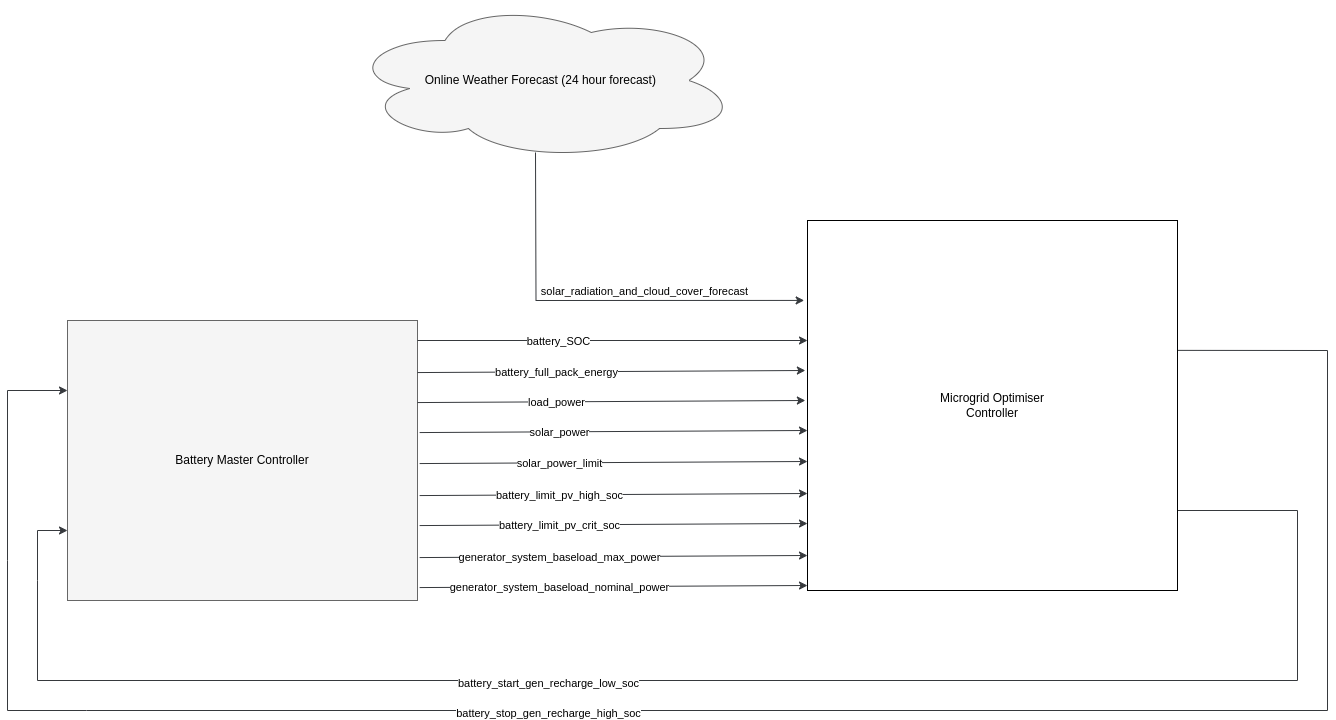

The diagram above was exported from draw.io. Its source (the exported page's mxGraphModel, read from the mxfile embedded in the PNG):
<mxGraphModel dx="2784" dy="1817" grid="0" gridSize="10" guides="1" tooltips="1" connect="1" arrows="1" fold="1" page="1" pageScale="1" pageWidth="827" pageHeight="1169" background="#ffffff" math="0" shadow="0">
  <root>
    <mxCell id="0" />
    <mxCell id="1" parent="0" />
    <mxCell id="kd4t5nNqRs4C1x71-_mH-1" value="Battery Master Controller" style="rounded=0;whiteSpace=wrap;html=1;fillColor=#f5f5f5;fontColor=#000000;strokeColor=#666666;labelBackgroundColor=none;" parent="1" vertex="1">
      <mxGeometry x="-300" y="410" width="350" height="280" as="geometry" />
    </mxCell>
    <mxCell id="kd4t5nNqRs4C1x71-_mH-4" value="" style="group;fillColor=#FFFFFF;strokeColor=#36393d;labelBackgroundColor=none;fontColor=#000000;container=0;" parent="1" connectable="0" vertex="1">
      <mxGeometry x="440" y="310" width="370" height="370" as="geometry" />
    </mxCell>
    <mxCell id="kd4t5nNqRs4C1x71-_mH-5" value="Online Weather Forecast (24 hour forecast)&amp;nbsp;" style="ellipse;shape=cloud;whiteSpace=wrap;html=1;fillColor=#f5f5f5;fontColor=#000000;strokeColor=#666666;labelBackgroundColor=none;" parent="1" vertex="1">
      <mxGeometry x="-20" y="90" width="390" height="160" as="geometry" />
    </mxCell>
    <mxCell id="kd4t5nNqRs4C1x71-_mH-6" value="" style="endArrow=classic;html=1;rounded=0;exitX=0.55;exitY=0.95;exitDx=0;exitDy=0;exitPerimeter=0;entryX=-0.009;entryY=0.216;entryDx=0;entryDy=0;entryPerimeter=0;fillColor=#eeeeee;strokeColor=#36393d;labelBackgroundColor=none;fontColor=#000000;" parent="1" target="kd4t5nNqRs4C1x71-_mH-2" edge="1">
      <mxGeometry width="50" height="50" relative="1" as="geometry">
        <mxPoint x="168" y="242" as="sourcePoint" />
        <mxPoint x="413.5" y="390" as="targetPoint" />
        <Array as="points">
          <mxPoint x="168.5" y="390" />
        </Array>
      </mxGeometry>
    </mxCell>
    <mxCell id="kd4t5nNqRs4C1x71-_mH-7" value="solar_radiation_and_cloud_cover_forecast" style="edgeLabel;html=1;align=center;verticalAlign=middle;resizable=0;points=[];labelBackgroundColor=#FFFFFF;fontColor=#000000;" parent="kd4t5nNqRs4C1x71-_mH-6" connectable="0" vertex="1">
      <mxGeometry x="0.2326" y="1" relative="1" as="geometry">
        <mxPoint y="-8" as="offset" />
      </mxGeometry>
    </mxCell>
    <mxCell id="kd4t5nNqRs4C1x71-_mH-8" value="" style="endArrow=classic;html=1;rounded=0;labelBackgroundColor=none;fontColor=#000000;fillColor=#eeeeee;strokeColor=#36393d;" parent="1" edge="1">
      <mxGeometry width="50" height="50" relative="1" as="geometry">
        <mxPoint x="50" y="430" as="sourcePoint" />
        <mxPoint x="440" y="430" as="targetPoint" />
      </mxGeometry>
    </mxCell>
    <mxCell id="kd4t5nNqRs4C1x71-_mH-9" value="battery_SOC" style="edgeLabel;html=1;align=center;verticalAlign=middle;resizable=0;points=[];labelBackgroundColor=#FFFFFF;fontColor=#000000;" parent="kd4t5nNqRs4C1x71-_mH-8" connectable="0" vertex="1">
      <mxGeometry x="-0.2818" relative="1" as="geometry">
        <mxPoint as="offset" />
      </mxGeometry>
    </mxCell>
    <mxCell id="kd4t5nNqRs4C1x71-_mH-10" value="" style="endArrow=classic;html=1;rounded=0;exitX=1.003;exitY=0.152;exitDx=0;exitDy=0;exitPerimeter=0;entryX=-0.002;entryY=0.414;entryDx=0;entryDy=0;entryPerimeter=0;labelBackgroundColor=none;fontColor=#000000;fillColor=#eeeeee;strokeColor=#36393d;" parent="1" edge="1">
      <mxGeometry width="50" height="50" relative="1" as="geometry">
        <mxPoint x="50.000000000000185" y="492.0600000000001" as="sourcePoint" />
        <mxPoint x="437.87000000000006" y="489.99999999999994" as="targetPoint" />
      </mxGeometry>
    </mxCell>
    <mxCell id="kd4t5nNqRs4C1x71-_mH-11" value="load_power" style="edgeLabel;html=1;align=center;verticalAlign=middle;resizable=0;points=[];labelBackgroundColor=#FFFFFF;fontColor=#000000;" parent="kd4t5nNqRs4C1x71-_mH-10" connectable="0" vertex="1">
      <mxGeometry x="-0.2818" relative="1" as="geometry">
        <mxPoint as="offset" />
      </mxGeometry>
    </mxCell>
    <mxCell id="kd4t5nNqRs4C1x71-_mH-12" value="" style="endArrow=classic;html=1;rounded=0;exitX=1.003;exitY=0.152;exitDx=0;exitDy=0;exitPerimeter=0;entryX=-0.002;entryY=0.414;entryDx=0;entryDy=0;entryPerimeter=0;labelBackgroundColor=none;fontColor=#000000;fillColor=#eeeeee;strokeColor=#36393d;" parent="1" edge="1">
      <mxGeometry width="50" height="50" relative="1" as="geometry">
        <mxPoint x="52.13000000000023" y="553.06" as="sourcePoint" />
        <mxPoint x="439.9999999999999" y="551" as="targetPoint" />
      </mxGeometry>
    </mxCell>
    <mxCell id="kd4t5nNqRs4C1x71-_mH-13" value="solar_power_limit" style="edgeLabel;html=1;align=center;verticalAlign=middle;resizable=0;points=[];labelBackgroundColor=#FFFFFF;fontColor=#000000;" parent="kd4t5nNqRs4C1x71-_mH-12" connectable="0" vertex="1">
      <mxGeometry x="-0.2818" relative="1" as="geometry">
        <mxPoint as="offset" />
      </mxGeometry>
    </mxCell>
    <mxCell id="kd4t5nNqRs4C1x71-_mH-14" value="" style="endArrow=classic;html=1;rounded=0;exitX=1.003;exitY=0.152;exitDx=0;exitDy=0;exitPerimeter=0;entryX=-0.002;entryY=0.414;entryDx=0;entryDy=0;entryPerimeter=0;labelBackgroundColor=none;fontColor=#000000;fillColor=#eeeeee;strokeColor=#36393d;" parent="1" edge="1">
      <mxGeometry width="50" height="50" relative="1" as="geometry">
        <mxPoint x="52.13000000000034" y="647.06" as="sourcePoint" />
        <mxPoint x="440" y="645" as="targetPoint" />
      </mxGeometry>
    </mxCell>
    <mxCell id="kd4t5nNqRs4C1x71-_mH-15" value="generator_system_baseload_max_power" style="edgeLabel;html=1;align=center;verticalAlign=middle;resizable=0;points=[];labelBackgroundColor=#FFFFFF;fontColor=#000000;" parent="kd4t5nNqRs4C1x71-_mH-14" connectable="0" vertex="1">
      <mxGeometry x="-0.2818" relative="1" as="geometry">
        <mxPoint as="offset" />
      </mxGeometry>
    </mxCell>
    <mxCell id="kd4t5nNqRs4C1x71-_mH-16" value="" style="endArrow=classic;html=1;rounded=0;exitX=1.003;exitY=0.152;exitDx=0;exitDy=0;exitPerimeter=0;entryX=-0.002;entryY=0.414;entryDx=0;entryDy=0;entryPerimeter=0;labelBackgroundColor=none;fontColor=#000000;fillColor=#eeeeee;strokeColor=#36393d;" parent="1" edge="1">
      <mxGeometry width="50" height="50" relative="1" as="geometry">
        <mxPoint x="52.13000000000034" y="677.06" as="sourcePoint" />
        <mxPoint x="440" y="675" as="targetPoint" />
      </mxGeometry>
    </mxCell>
    <mxCell id="kd4t5nNqRs4C1x71-_mH-17" value="generator_system_baseload_nominal_power" style="edgeLabel;html=1;align=center;verticalAlign=middle;resizable=0;points=[];labelBackgroundColor=#FFFFFF;fontColor=#000000;" parent="kd4t5nNqRs4C1x71-_mH-16" connectable="0" vertex="1">
      <mxGeometry x="-0.2818" relative="1" as="geometry">
        <mxPoint as="offset" />
      </mxGeometry>
    </mxCell>
    <mxCell id="kd4t5nNqRs4C1x71-_mH-18" value="" style="endArrow=classic;html=1;rounded=0;exitX=1.003;exitY=0.152;exitDx=0;exitDy=0;exitPerimeter=0;entryX=-0.002;entryY=0.414;entryDx=0;entryDy=0;entryPerimeter=0;labelBackgroundColor=none;fontColor=#000000;fillColor=#eeeeee;strokeColor=#36393d;" parent="1" edge="1">
      <mxGeometry width="50" height="50" relative="1" as="geometry">
        <mxPoint x="50.000000000000185" y="462.0599999999999" as="sourcePoint" />
        <mxPoint x="437.8700000000003" y="459.99999999999994" as="targetPoint" />
      </mxGeometry>
    </mxCell>
    <mxCell id="kd4t5nNqRs4C1x71-_mH-19" value="battery_full_pack_energy" style="edgeLabel;html=1;align=center;verticalAlign=middle;resizable=0;points=[];labelBackgroundColor=#FFFFFF;fontColor=#000000;" parent="kd4t5nNqRs4C1x71-_mH-18" connectable="0" vertex="1">
      <mxGeometry x="-0.2818" relative="1" as="geometry">
        <mxPoint as="offset" />
      </mxGeometry>
    </mxCell>
    <mxCell id="kd4t5nNqRs4C1x71-_mH-20" value="" style="endArrow=classic;html=1;rounded=0;exitX=1;exitY=0.351;exitDx=0;exitDy=0;exitPerimeter=0;entryX=0;entryY=0.25;entryDx=0;entryDy=0;labelBackgroundColor=none;fontColor=#000000;fillColor=#eeeeee;strokeColor=#36393d;" parent="1" source="kd4t5nNqRs4C1x71-_mH-2" target="kd4t5nNqRs4C1x71-_mH-1" edge="1">
      <mxGeometry width="50" height="50" relative="1" as="geometry">
        <mxPoint x="870" y="360" as="sourcePoint" />
        <mxPoint x="-270" y="800" as="targetPoint" />
        <Array as="points">
          <mxPoint x="960" y="440" />
          <mxPoint x="960" y="800" />
          <mxPoint x="-281" y="800" />
          <mxPoint x="-360" y="800" />
          <mxPoint x="-360" y="650" />
          <mxPoint x="-360" y="480" />
        </Array>
      </mxGeometry>
    </mxCell>
    <mxCell id="kd4t5nNqRs4C1x71-_mH-21" value="battery_stop_gen_recharge_high_soc" style="edgeLabel;html=1;align=center;verticalAlign=middle;resizable=0;points=[];labelBackgroundColor=#FFFFFF;fontColor=#000000;" parent="kd4t5nNqRs4C1x71-_mH-20" connectable="0" vertex="1">
      <mxGeometry x="0.3494" y="2" relative="1" as="geometry">
        <mxPoint x="201" as="offset" />
      </mxGeometry>
    </mxCell>
    <mxCell id="kd4t5nNqRs4C1x71-_mH-22" value="" style="endArrow=classic;html=1;rounded=0;entryX=0;entryY=0.75;entryDx=0;entryDy=0;labelBackgroundColor=none;fontColor=#000000;fillColor=#eeeeee;strokeColor=#36393d;" parent="1" target="kd4t5nNqRs4C1x71-_mH-1" edge="1">
      <mxGeometry width="50" height="50" relative="1" as="geometry">
        <mxPoint x="810" y="600" as="sourcePoint" />
        <mxPoint x="-251" y="696" as="targetPoint" />
        <Array as="points">
          <mxPoint x="930" y="600" />
          <mxPoint x="930" y="770" />
          <mxPoint x="-330" y="770" />
          <mxPoint x="-330" y="670" />
          <mxPoint x="-330" y="620" />
        </Array>
      </mxGeometry>
    </mxCell>
    <mxCell id="kd4t5nNqRs4C1x71-_mH-23" value="battery_start_gen_recharge_low_soc" style="edgeLabel;html=1;align=center;verticalAlign=middle;resizable=0;points=[];labelBackgroundColor=#FFFFFF;fontColor=#000000;" parent="kd4t5nNqRs4C1x71-_mH-22" connectable="0" vertex="1">
      <mxGeometry x="0.3494" y="2" relative="1" as="geometry">
        <mxPoint x="127" as="offset" />
      </mxGeometry>
    </mxCell>
    <mxCell id="9k9F6ArzjZeH03gXAHZn-1" value="" style="endArrow=classic;html=1;rounded=0;exitX=1.003;exitY=0.152;exitDx=0;exitDy=0;exitPerimeter=0;entryX=-0.002;entryY=0.414;entryDx=0;entryDy=0;entryPerimeter=0;labelBackgroundColor=none;fontColor=#000000;fillColor=#eeeeee;strokeColor=#36393d;" parent="1" edge="1">
      <mxGeometry width="50" height="50" relative="1" as="geometry">
        <mxPoint x="52.13000000000034" y="585.06" as="sourcePoint" />
        <mxPoint x="440" y="583" as="targetPoint" />
      </mxGeometry>
    </mxCell>
    <mxCell id="9k9F6ArzjZeH03gXAHZn-2" value="battery_limit_pv_high_soc" style="edgeLabel;html=1;align=center;verticalAlign=middle;resizable=0;points=[];labelBackgroundColor=#FFFFFF;fontColor=#000000;" parent="9k9F6ArzjZeH03gXAHZn-1" connectable="0" vertex="1">
      <mxGeometry x="-0.2818" relative="1" as="geometry">
        <mxPoint as="offset" />
      </mxGeometry>
    </mxCell>
    <mxCell id="9k9F6ArzjZeH03gXAHZn-3" value="" style="endArrow=classic;html=1;rounded=0;exitX=1.003;exitY=0.152;exitDx=0;exitDy=0;exitPerimeter=0;entryX=-0.002;entryY=0.414;entryDx=0;entryDy=0;entryPerimeter=0;labelBackgroundColor=none;fontColor=#000000;fillColor=#eeeeee;strokeColor=#36393d;" parent="1" edge="1">
      <mxGeometry width="50" height="50" relative="1" as="geometry">
        <mxPoint x="52.13000000000034" y="615.06" as="sourcePoint" />
        <mxPoint x="440" y="613" as="targetPoint" />
      </mxGeometry>
    </mxCell>
    <mxCell id="9k9F6ArzjZeH03gXAHZn-4" value="battery_limit_pv_crit_soc" style="edgeLabel;html=1;align=center;verticalAlign=middle;resizable=0;points=[];labelBackgroundColor=#FFFFFF;fontColor=#000000;" parent="9k9F6ArzjZeH03gXAHZn-3" connectable="0" vertex="1">
      <mxGeometry x="-0.2818" relative="1" as="geometry">
        <mxPoint as="offset" />
      </mxGeometry>
    </mxCell>
    <mxCell id="9k9F6ArzjZeH03gXAHZn-5" value="" style="endArrow=classic;html=1;rounded=0;exitX=1.003;exitY=0.152;exitDx=0;exitDy=0;exitPerimeter=0;entryX=-0.002;entryY=0.414;entryDx=0;entryDy=0;entryPerimeter=0;labelBackgroundColor=none;fontColor=#000000;fillColor=#eeeeee;strokeColor=#36393d;" parent="1" edge="1">
      <mxGeometry width="50" height="50" relative="1" as="geometry">
        <mxPoint x="52.13000000000023" y="522.06" as="sourcePoint" />
        <mxPoint x="439.9999999999999" y="520" as="targetPoint" />
      </mxGeometry>
    </mxCell>
    <mxCell id="9k9F6ArzjZeH03gXAHZn-6" value="solar_power" style="edgeLabel;html=1;align=center;verticalAlign=middle;resizable=0;points=[];labelBackgroundColor=#FFFFFF;fontColor=#000000;" parent="9k9F6ArzjZeH03gXAHZn-5" connectable="0" vertex="1">
      <mxGeometry x="-0.2818" relative="1" as="geometry">
        <mxPoint as="offset" />
      </mxGeometry>
    </mxCell>
    <mxCell id="kd4t5nNqRs4C1x71-_mH-2" value="&lt;p&gt;&lt;br&gt;&lt;/p&gt;" style="rounded=0;whiteSpace=wrap;html=1;align=left;labelBackgroundColor=none;fontColor=#000000;fillColor=#FFFFFF;strokeColor=#000000;" parent="1" vertex="1">
      <mxGeometry x="440" y="310" width="370" height="370" as="geometry" />
    </mxCell>
    <mxCell id="kd4t5nNqRs4C1x71-_mH-3" value="Microgrid Optimiser Controller" style="text;html=1;strokeColor=none;fillColor=none;align=center;verticalAlign=middle;whiteSpace=wrap;rounded=0;labelBackgroundColor=none;fontColor=#000000;" parent="1" vertex="1">
      <mxGeometry x="566.76" y="477.1" width="116.48148148148148" height="35.806451612903224" as="geometry" />
    </mxCell>
  </root>
</mxGraphModel>